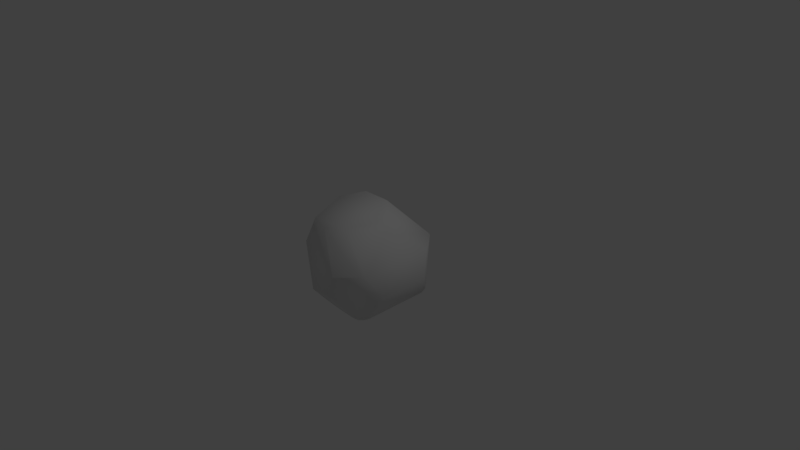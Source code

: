 # Source: rock.blend  (saved by Blender 2.78.0; exported with 4.5.12 LTS)
import bpy
from mathutils import Matrix  # noqa: F401  (used for matrix-valued properties, if any)

bpy.ops.wm.read_factory_settings(use_empty=True)
scene = bpy.context.scene
scene.name = 'Scene'

# ---- collections
col_collection_1 = bpy.data.collections.new('Collection 1'); scene.collection.children.link(col_collection_1)

# ---- materials (node trees are filled in below, after node groups)
mat_material = bpy.data.materials.new('Material')
mat_material.alpha_threshold = 0.0
mat_material.use_transparent_shadow = False
mat_material.roughness = 0.5
mat_material.line_color = (0.0, 0.0, 0.0, 1.0)

# ---- material node trees

# ---- world
world_world = bpy.data.worlds.new('World'); scene.world = world_world
world_world.color = (0.05088, 0.05088, 0.05088)
world_world.use_sun_shadow = False
world_world.sun_shadow_jitter_overblur = 0.0
world_world.cycles.sampling_method = 'MANUAL'

# ---- cameras
cam_camera = bpy.data.cameras.new('Camera')
cam_camera.clip_end = 100.0
cam_camera.lens = 35.0
cam_camera.sensor_width = 32.0
cam_camera.sensor_height = 18.0
cam_camera.ortho_scale = 7.314
cam_camera.dof.focus_distance = 0.0
cam_camera.dof.aperture_fstop = 128.0

# ---- lights
light_lamp = bpy.data.lights.new('Lamp', 'POINT')
light_lamp.transmission_factor = 0.0
light_lamp.cutoff_distance = 30.0
light_lamp.energy = 100.0
light_lamp.shadow_buffer_clip_start = 1.001
light_lamp.shadow_soft_size = 0.1
light_lamp.shadow_maximum_resolution = 0.006
light_lamp.use_absolute_resolution = True

# ---- meshes
me_cube = bpy.data.meshes.new('Cube')
me_cube.from_pydata([(0.5103, 0.4478, -0.5412), (-0.3303, -0.02617, -0.7689), (-0.5526, 0.4095, -0.489), (-0.4116, -0.6127, -0.4548), (-0.1554, 0.1345, -0.8113), (0.508, 0.4482, -0.5428), (0.5095, 0.4473, -0.5423), (0.2435, -0.8105, 0.05937), (0.08751, -0.7805, -0.2637), (0.7221, -0.4009, -0.1626), (0.6135, -0.5827, 0.1028), (0.2433, -0.8095, 0.07048), (0.2533, -0.8072, 0.06712), (0.5448, -0.6394, 0.1296), (0.5807, 0.4462, -0.4413), (0.7753, 0.2251, -0.1451), (-0.1325, 0.4583, -0.7099), (0.1304, 0.5614, -0.6121), (-0.09269, 0.3601, -0.7672), (0.259, 0.5145, -0.626), (-0.3972, -0.5317, 0.5601), (-0.7339, -0.4252, 0.07683), (-0.727, -0.4517, 0.07169), (-0.5896, 0.419, -0.4246), (-0.7471, 0.2623, -0.09426), (0.03403, 0.7539, 0.1003), (-0.6429, 0.01709, 0.5011), (-0.6895, 0.3977, 0.1954), (-0.5202, 0.6412, 0.2348), (-0.5188, 0.642, 0.236), (-0.3293, -0.0395, -0.7669), (-0.3454, -0.49, -0.6098), (-0.1587, -0.3997, -0.7286), (-0.394, -0.5328, 0.5611), (-0.07111, -0.6526, 0.5524), (0.1808, -0.5224, 0.5823), (-0.3969, -0.5303, 0.5614), (-0.3445, 0.2603, 0.6932), (-0.5441, -0.01773, 0.6406), (0.6753, 0.3693, 0.1848), (0.4614, 0.6354, 0.2218), (0.4437, 0.6436, 0.2314), (0.5008, -0.128, 0.555), (0.06954, 0.2491, 0.7054), (0.3893, -0.1498, 0.6507), (0.3691, -0.3427, -0.6682), (0.1, -0.3369, -0.7644), (0.3092, -0.4708, -0.6567), (0.3822, -0.4285, -0.6417), (0.08939, -0.3847, -0.756)], [], [(16, 17, 19, 18), (40, 39, 15, 14), (6, 5, 0), (31, 30, 32), (47, 49, 46, 45, 48), (35, 34, 11, 12, 13), (7, 12, 11), (44, 35, 13, 10, 42), (48, 45, 6, 0, 14, 15, 9), (45, 46, 4, 18, 19, 5, 6), (1, 2, 16, 18, 4), (34, 33, 20, 22, 3, 8, 7, 11), (33, 36, 20), (29, 25, 17, 16, 2, 23, 28), (27, 28, 23, 24), (36, 38, 26, 21, 22, 20), (24, 21, 26, 27), (38, 37, 29, 28, 27, 26), (41, 43, 44, 42, 39, 40), (47, 8, 3, 31, 32, 49), (23, 2, 1, 30, 31, 3, 22, 21, 24), (36, 33, 34, 35, 44, 43, 37, 38), (37, 43, 41, 25, 29), (25, 41, 40, 14, 0, 5, 19, 17), (15, 39, 42, 10, 9), (10, 13, 12, 7, 8, 47, 48, 9), (30, 1, 4, 46, 49, 32)])
me_cube.polygons.foreach_set('use_smooth', [True] * 27)
me_cube.materials.append(mat_material)
me_cube.use_remesh_preserve_volume = False
me_cube.use_remesh_preserve_attributes = False
me_cube.use_mirror_vertex_groups = False
me_cube.update()

# ---- objects
ob_cube = bpy.data.objects.new('Cube', me_cube)
ob_lamp = bpy.data.objects.new('Lamp', light_lamp)
ob_camera = bpy.data.objects.new('Camera', cam_camera)

# ---- transforms, parenting, visibility, modifiers, constraints
ob_cube.location = (0.0, 0.0, 0.0)
ob_cube.lock_rotations_4d = False
ob_cube.empty_display_type = 'ARROWS'
ob_cube.lineart.crease_threshold = 0.0
ob_lamp.location = (4.076, 1.005, 5.904)
ob_lamp.rotation_euler = (0.6503, 0.05522, 1.866)
ob_lamp.lock_rotations_4d = False
ob_lamp.empty_display_type = 'ARROWS'
ob_lamp.color = (0.0, 0.0, 0.0, 0.0)
ob_lamp.lineart.crease_threshold = 0.0
ob_camera.location = (7.481, -6.508, 5.344)
ob_camera.rotation_euler = (1.109, 0.0, 0.8149)
ob_camera.lock_rotations_4d = False
ob_camera.empty_display_type = 'ARROWS'
ob_camera.color = (0.0, 0.0, 0.0, 0.0)
ob_camera.display_type = 'WIRE'
ob_camera.lineart.crease_threshold = 0.0

# ---- collection membership
col_collection_1.objects.link(ob_cube)
col_collection_1.objects.link(ob_lamp)
col_collection_1.objects.link(ob_camera)

# ---- scene / render settings (as saved in the file)
scene.camera = ob_camera
scene.frame_start = 1; scene.frame_end = 250; scene.frame_set(0)
scene.render.engine = 'BLENDER_EEVEE_NEXT'
scene.render.resolution_percentage = 50
scene.render.dither_intensity = 0.0
scene.cycles.use_denoising = False
scene.cycles.samples = 128
scene.cycles.sampling_pattern = 'TABULATED_SOBOL'
scene.cycles.light_sampling_threshold = 0.0
scene.cycles.use_adaptive_sampling = False
scene.cycles.use_light_tree = False
scene.cycles.blur_glossy = 0.0
scene.cycles.sample_clamp_indirect = 0.0
scene.view_settings.view_transform = 'Standard'
bpy.context.view_layer.update()
